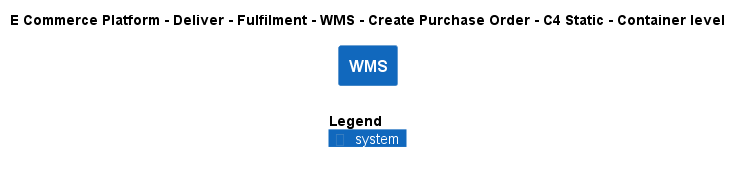

The diagram above was rendered by PlantUML. Its source (embedded in the PNG):
@startuml
!include ..\..\..\..\..\..\..\.c4s\C4_Container.puml

AddElementTag("c4interflow:lifecycle:new", $bgColor=green, $fontColor=#ffffff, $borderColor=green, $shadowing="False")
AddElementTag("c4interflow:lifecycle:changed", $bgColor=orange, $fontColor=#ffffff, $borderColor=orange, $shadowing="False")
AddElementTag("c4interflow:lifecycle:removed", $bgColor=red, $fontColor=#ffffff, $borderColor=red, $shadowing="False")

AddRelTag("c4interflow:lifecycle:new", $textColor=green, $lineColor=green)
AddRelTag("c4interflow:lifecycle:changed", $textColor=orange, $lineColor=orange)
AddRelTag("c4interflow:lifecycle:removed", $textColor=red, $lineColor=red)

SHOW_PERSON_PORTRAIT()
LAYOUT_TOP_DOWN()

skinparam linetype polyline

title E Commerce Platform - Deliver - Fulfilment - WMS - Create Purchase Order - C4 Static - Container level

System(ECommercePlatform.Deliver.Fulfilment.SoftwareSystems.WMS, "WMS", "")



SHOW_LEGEND()
@enduml